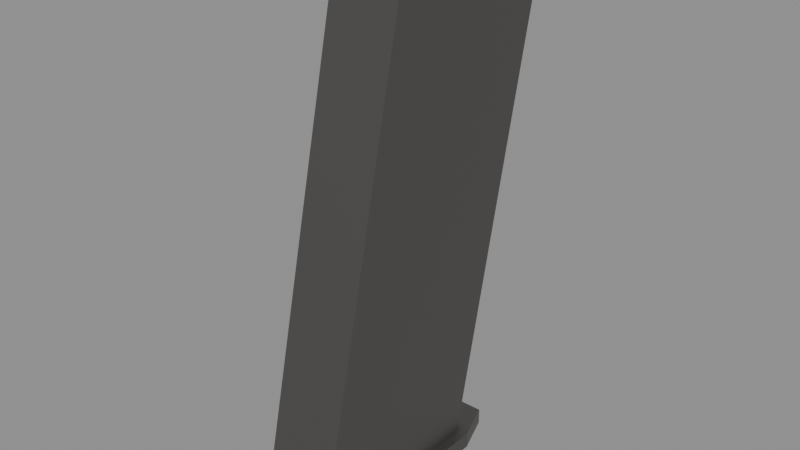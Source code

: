 # Source: mag.blend  (saved by Blender 5.2.45; exported with 4.5.12 LTS)
import bpy
from mathutils import Matrix  # noqa: F401  (used for matrix-valued properties, if any)

bpy.ops.wm.read_factory_settings(use_empty=True)
scene = bpy.context.scene
scene.name = 'Scene'

# ---- collections
col_tt_pistol_mag = bpy.data.collections.new('tt-pistol-mag'); scene.collection.children.link(col_tt_pistol_mag)

# ---- materials (node trees are filled in below, after node groups)
mat_light_metal = bpy.data.materials.new('Light Metal')
mat_light_metal.use_backface_culling_lightprobe_volume = False
mat_light_metal.diffuse_color = (0.5174, 0.5174, 0.5174, 1.0)
mat_light_metal.roughness = 0.6676
mat_light_metal.metallic = 0.8263
mat_material_026 = bpy.data.materials.new('Material.026')
mat_material_026.use_backface_culling_lightprobe_volume = False
mat_material_026.diffuse_color = (0.1066, 0.1066, 0.1066, 1.0)
mat_material_026.roughness = 0.6676
mat_material_026.metallic = 0.8263

# ---- material node trees
mat_light_metal.use_nodes = True; mat_light_metal.node_tree.nodes.clear()
_N = mat_light_metal.node_tree.nodes; _L = mat_light_metal.node_tree.links
n0 = _N.new('ShaderNodeBsdfPrincipled'); n0.name = 'Principled BSDF'; n0.location = (10, 300)
n0.distribution = 'GGX'
n0.subsurface_method = 'RANDOM_WALK_SKIN'
n0.inputs[0].default_value = (0.2079, 0.2005, 0.1947, 1.0)
n0.inputs[1].default_value = 0.95
n0.inputs[3].default_value = 1.45
n0.inputs[27].default_value = (0.0, 0.0, 0.0, 1.0)
n0.inputs[28].default_value = 1.0
n1 = _N.new('ShaderNodeOutputMaterial'); n1.name = 'Material Output'; n1.location = (300, 300)
_L.new(n0.outputs[0], n1.inputs[0])
n1.is_active_output = True
mat_material_026.use_nodes = True; mat_material_026.node_tree.nodes.clear()
_N = mat_material_026.node_tree.nodes; _L = mat_material_026.node_tree.links
n0 = _N.new('ShaderNodeBsdfPrincipled'); n0.name = 'Principled BSDF'; n0.location = (10, 300)
n0.distribution = 'GGX'
n0.subsurface_method = 'RANDOM_WALK_SKIN'
n0.inputs[0].default_value = (0.03519, 0.03519, 0.03519, 1.0)
n0.inputs[1].default_value = 0.8
n0.inputs[3].default_value = 1.45
n0.inputs[27].default_value = (0.0, 0.0, 0.0, 1.0)
n0.inputs[28].default_value = 1.0
n1 = _N.new('ShaderNodeOutputMaterial'); n1.name = 'Material Output'; n1.location = (300, 300)
_L.new(n0.outputs[0], n1.inputs[0])
n1.is_active_output = True

# ---- meshes
me_tt_pistol_mag = bpy.data.meshes.new('tt-pistol-mag')
me_tt_pistol_mag.from_pydata([(0.1045, -0.3747, -0.5978), (0.08279, -0.3448, -0.5599), (-0.1045, -0.3747, -0.5978), (-0.08279, -0.3448, -0.5599), (0.07164, 0.2123, -0.5978), (0.1045, 0.1199, -0.5978), (0.08279, 0.1075, -0.5599), (0.05929, 0.1415, -0.5599), (-0.1045, 0.1199, -0.5978), (-0.07164, 0.2123, -0.5978), (-0.08279, 0.1075, -0.5599), (0.1045, -0.3747, -0.5599), (-0.1045, -0.3747, -0.5599), (-0.1045, 0.1199, -0.5599), (-0.07164, 0.2123, -0.5599), (0.07164, 0.2123, -0.5599), (0.1045, 0.1199, -0.5599), (-0.1045, 0.004465, -0.5978), (0.1045, 0.004465, -0.5978), (0.1045, 0.004465, -0.5599), (-0.1045, 0.004465, -0.5599), (0.08279, 0.00195, -0.5599), (-0.08279, 0.00195, -0.5599), (-0.05929, 0.1415, -0.5599), (0.08279, -0.08386, 0.5978), (-0.08279, -0.08386, 0.5978), (0.08279, 0.2629, 0.5978), (-0.08279, 0.2629, 0.5978), (0.08279, -0.1116, 0.4747), (-0.08279, -0.1116, 0.4747), (-0.08279, 0.3407, 0.4747), (-0.05929, 0.3747, 0.4747), (0.05929, 0.3747, 0.4747), (0.08279, 0.3407, 0.4747), (0.08279, 0.2352, 0.4747), (-0.08279, 0.2352, 0.4747), (0.07191, -0.3314, -0.5598), (-0.07191, -0.3314, -0.5598), (0.07186, 0.0951, -0.5599), (0.05751, 0.1282, -0.56), (-0.05751, 0.1282, -0.56), (-0.07186, 0.0951, -0.5599), (0.07185, -0.07059, 0.5978), (-0.07185, -0.07059, 0.5978), (0.07188, 0.00195, -0.5599), (-0.07188, 0.00195, -0.5599), (0.07188, 0.2629, 0.5978), (-0.07188, 0.2629, 0.5978), (0.07188, -0.09819, 0.4748), (-0.07188, -0.09819, 0.4748), (-0.0719, 0.3281, 0.4747), (-0.05752, 0.3614, 0.4747), (0.05752, 0.3614, 0.4747), (0.0719, 0.3281, 0.4747), (0.07188, 0.2352, 0.4747), (-0.07188, 0.2352, 0.4747)], [], [(0, 11, 12, 2), (18, 19, 11, 0), (9, 14, 15, 4), (17, 20, 13, 8), (14, 9, 8, 13), (16, 5, 4, 15), (8, 9, 4, 5), (17, 8, 5, 18), (1, 3, 12, 11), (10, 23, 14, 13), (7, 6, 16, 15), (23, 7, 15, 14), (21, 1, 11, 19), (22, 10, 13, 20), (3, 22, 20, 12), (6, 21, 19, 16), (2, 17, 18, 0), (2, 12, 20, 17), (5, 16, 19, 18), (35, 29, 25, 27), (29, 28, 24, 25), (28, 34, 26, 24), (10, 22, 35, 30), (1, 21, 34, 28), (6, 7, 32, 33), (21, 6, 33, 34), (23, 10, 30, 31), (7, 23, 31, 32), (3, 1, 28, 29), (22, 3, 29, 35), (55, 47, 43, 49), (49, 43, 42, 48), (48, 42, 46, 54), (41, 50, 55, 45), (36, 48, 54, 44), (38, 53, 52, 39), (44, 54, 53, 38), (40, 51, 50, 41), (39, 52, 51, 40), (37, 49, 48, 36), (45, 55, 49, 37), (25, 24, 42, 43), (24, 26, 46, 42), (27, 25, 43, 47), (26, 34, 54, 46), (35, 27, 47, 55), (30, 35, 55, 50), (33, 32, 52, 53), (34, 33, 53, 54), (31, 30, 50, 51), (32, 31, 51, 52), (45, 37, 36, 44), (41, 45, 44, 38), (38, 39, 40, 41)])
_uv = me_tt_pistol_mag.uv_layers.new(name='UVMap')
_uv.uv.foreach_set('vector', [0.375, 0.0, 0.625, 0.0, 0.625, 0.25, 0.375, 0.25, 0.375, 0.8947, 0.625, 0.8947, 0.625, 1.0, 0.375, 1.0, 0.375, 0.5393, 0.625, 0.5393, 0.625, 0.7107, 0.375, 0.7107, 0.375, 0.3553, 0.625, 0.3553, 0.625, 0.4607, 0.375, 0.4607, 0.625, 0.5393, 0.375, 0.5393, 0.375, 0.4607, 0.625, 0.4607, 0.625, 0.7893, 0.375, 0.7893, 0.375, 0.7107, 0.625, 0.7107, 0.3357, 0.5, 0.375, 0.5393, 0.375, 0.7107, 0.3357, 0.75, 0.2303, 0.5, 0.3357, 0.5, 0.3357, 0.75, 0.2303, 0.75, 0.8623, 0.724, 0.8623, 0.526, 0.875, 0.5, 0.875, 0.75, 0.6696, 0.526, 0.6551, 0.5541, 0.625, 0.5393, 0.6643, 0.5, 0.6551, 0.6959, 0.6696, 0.724, 0.6643, 0.75, 0.625, 0.7107, 0.6551, 0.5541, 0.6551, 0.6959, 0.625, 0.7107, 0.625, 0.5393, 0.7659, 0.724, 0.8623, 0.724, 0.875, 0.75, 0.7697, 0.75, 0.7659, 0.526, 0.6696, 0.526, 0.6643, 0.5, 0.7697, 0.5, 0.8623, 0.526, 0.7659, 0.526, 0.7697, 0.5, 0.875, 0.5, 0.6696, 0.724, 0.7659, 0.724, 0.7697, 0.75, 0.6643, 0.75, 0.125, 0.5, 0.2303, 0.5, 0.2303, 0.75, 0.125, 0.75, 0.375, 0.25, 0.625, 0.25, 0.625, 0.3553, 0.375, 0.3553, 0.375, 0.7893, 0.625, 0.7893, 0.625, 0.8947, 0.375, 0.8947, 0.7104, 0.526, 0.8067, 0.526, 0.7511, 0.526, 0.6548, 0.526, 0.8623, 0.526, 0.8623, 0.724, 0.8623, 0.724, 0.8623, 0.526, 0.8067, 0.724, 0.7104, 0.724, 0.6548, 0.724, 0.7511, 0.724, 0.6696, 0.526, 0.7659, 0.526, 0.7104, 0.526, 0.6141, 0.526, 0.8623, 0.724, 0.7659, 0.724, 0.7104, 0.724, 0.8067, 0.724, 0.6696, 0.724, 0.6551, 0.6959, 0.6435, 0.6733, 0.658, 0.7014, 0.7659, 0.724, 0.6696, 0.724, 0.6141, 0.724, 0.7104, 0.724, 0.6551, 0.5541, 0.6696, 0.526, 0.658, 0.5486, 0.6435, 0.5767, 0.6551, 0.6959, 0.6551, 0.5541, 0.6551, 0.5541, 0.6551, 0.6959, 0.8623, 0.526, 0.8623, 0.724, 0.8623, 0.724, 0.8623, 0.526, 0.7659, 0.526, 0.8623, 0.526, 0.8067, 0.526, 0.7104, 0.526, 0.7104, 0.526, 0.6548, 0.526, 0.7532, 0.526, 0.8088, 0.526, 0.8623, 0.5307, 0.8623, 0.5307, 0.8623, 0.7193, 0.8623, 0.7193, 0.8088, 0.724, 0.7532, 0.724, 0.6548, 0.724, 0.7104, 0.724, 0.6696, 0.526, 0.6141, 0.526, 0.7104, 0.526, 0.7659, 0.526, 0.8644, 0.724, 0.8088, 0.724, 0.7104, 0.724, 0.7659, 0.724, 0.6675, 0.7198, 0.6558, 0.6972, 0.6426, 0.6717, 0.6543, 0.6943, 0.7659, 0.724, 0.7104, 0.724, 0.6141, 0.724, 0.6696, 0.724, 0.6543, 0.5557, 0.6426, 0.5783, 0.6558, 0.5528, 0.6675, 0.5302, 0.6551, 0.6959, 0.6551, 0.6959, 0.6551, 0.5541, 0.6551, 0.5541, 0.8623, 0.5307, 0.8623, 0.5307, 0.8623, 0.7193, 0.8623, 0.7193, 0.7659, 0.526, 0.7104, 0.526, 0.8088, 0.526, 0.8644, 0.526, 0.8623, 0.526, 0.8623, 0.724, 0.8623, 0.7163, 0.8623, 0.5337, 0.7511, 0.724, 0.6548, 0.724, 0.655, 0.724, 0.7557, 0.724, 0.6548, 0.526, 0.7511, 0.526, 0.7557, 0.526, 0.655, 0.526, 0.6548, 0.724, 0.7104, 0.724, 0.7104, 0.724, 0.6548, 0.724, 0.7104, 0.526, 0.6548, 0.526, 0.6548, 0.526, 0.7104, 0.526, 0.6141, 0.526, 0.7104, 0.526, 0.7088, 0.526, 0.6096, 0.526, 0.658, 0.7014, 0.6435, 0.6733, 0.6431, 0.6726, 0.6562, 0.6981, 0.7104, 0.724, 0.6141, 0.724, 0.6096, 0.724, 0.7088, 0.724, 0.6435, 0.5767, 0.658, 0.5486, 0.6562, 0.5519, 0.6431, 0.5774, 0.6551, 0.6959, 0.6551, 0.5541, 0.6551, 0.5548, 0.6551, 0.6952, 0.7659, 0.526, 0.8644, 0.526, 0.8644, 0.724, 0.7659, 0.724, 0.6696, 0.526, 0.7659, 0.526, 0.7659, 0.724, 0.6696, 0.724, 0.6675, 0.7198, 0.6543, 0.6943, 0.6543, 0.5557, 0.6675, 0.5302])
me_tt_pistol_mag.materials.append(mat_light_metal)
me_tt_pistol_mag.materials.append(mat_material_026)
me_tt_pistol_mag.use_remesh_fix_poles = True
me_tt_pistol_mag.use_remesh_preserve_attributes = False
me_tt_pistol_mag.update()

# ---- objects
ob_tt_pistol_mag = bpy.data.objects.new('tt-pistol-mag', me_tt_pistol_mag)

# ---- transforms, parenting, visibility, modifiers, constraints
ob_tt_pistol_mag.location = (0.0, 0.0, 0.0)

# ---- collection membership
col_tt_pistol_mag.objects.link(ob_tt_pistol_mag)

# ---- scene / render settings (as saved in the file)
scene.frame_start = 1; scene.frame_end = 250; scene.frame_set(1)
scene.render.engine = 'BLENDER_EEVEE_NEXT'
scene.render.bake_bias = 0.0
scene.render.bake_samples = 0
scene.render.compositor_device = 'GPU'
scene.eevee.use_volume_custom_range = False
scene.eevee.fast_gi_thickness_near = 0.1
scene.eevee.fast_gi_thickness_far = 0.0
scene.eevee.ray_tracing_options.screen_trace_thickness = 0.1
bpy.context.view_layer.update()

# ---- added for rendering (the .blend has no active camera and no usable light): camera, sun + grey world if the file has none
cam_auto = bpy.data.cameras.new('AutoCamera')
cam_auto.lens = 50.0
cam_auto.sensor_width = 36.0
cam_auto.clip_end = 1000.0
ob_auto_camera = bpy.data.objects.new('AutoCamera', cam_auto)
scene.collection.objects.link(ob_auto_camera)
ob_auto_camera.location = (1.31988, -1.58386, 1.0559)
ob_auto_camera.rotation_euler = (1.09748, -7.21219e-08, 0.694738)
scene.camera = ob_auto_camera
light_auto_sun = bpy.data.lights.new('AutoSun', 'SUN')
light_auto_sun.energy = 3.0
light_auto_sun.angle = 0.0523599
ob_auto_sun = bpy.data.objects.new('AutoSun', light_auto_sun)
scene.collection.objects.link(ob_auto_sun)
ob_auto_sun.rotation_euler = (0.872665, 0.174533, 0.523599)
if scene.world is None:
    world_auto = bpy.data.worlds.new('AutoWorld')
    world_auto.color = (0.3, 0.3, 0.3)
    scene.world = world_auto
bpy.context.view_layer.update()
